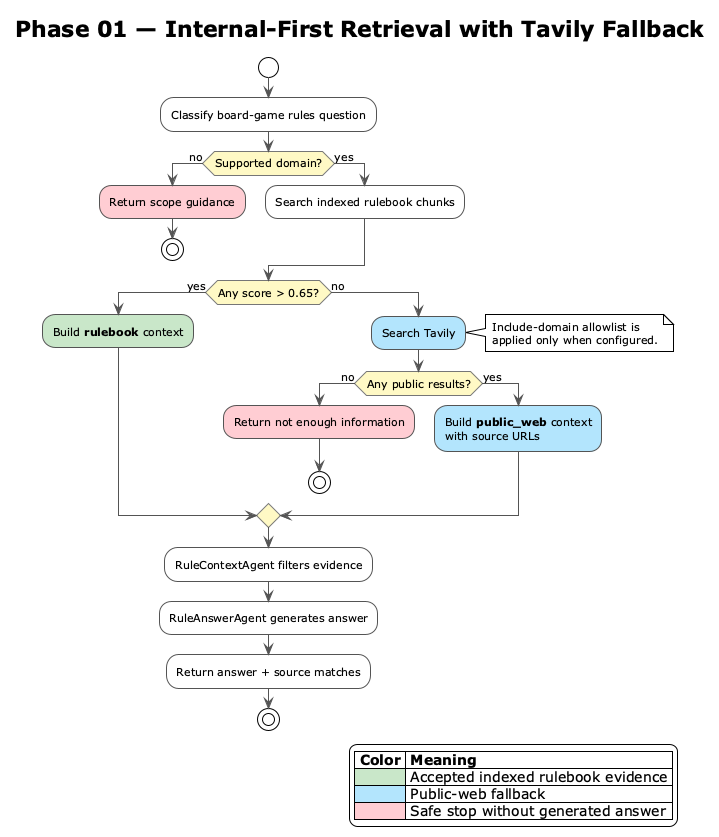

The diagram above was rendered by PlantUML. Its source (embedded in the PNG):
@startuml phase-01-high-level-flow
!theme plain
skinparam backgroundColor #FEFEFE
skinparam shadowing false
skinparam defaultFontSize 11
skinparam linetype polyline
skinparam nodesep 70
skinparam ranksep 55
skinparam activity {
  BackgroundColor #FFFFFF
  BorderColor #555555
  DiamondBackgroundColor #FFF9C4
  DiamondBorderColor #777777
  ArrowColor #555555
}

title Phase 01 — Internal-First Retrieval with Tavily Fallback

start
:Classify board-game rules question;

if (Supported domain?) then (no)
  :Return scope guidance; <<#FFCDD2>>
  stop
else (yes)
  :Search indexed rulebook chunks;
endif

if (Any score > 0.65?) then (yes)
  :Build **rulebook** context; <<#C8E6C9>>
else (no)
  :Search Tavily; <<#B3E5FC>>
  note right
    Include-domain allowlist is
    applied only when configured.
  end note

  if (Any public results?) then (no)
    :Return not enough information; <<#FFCDD2>>
    stop
  else (yes)
    :Build **public_web** context
    with source URLs; <<#B3E5FC>>
  endif
endif

:RuleContextAgent filters evidence;
:RuleAnswerAgent generates answer;
:Return answer + source matches;
stop

legend right
|= Color |= Meaning |
| <#C8E6C9> | Accepted indexed rulebook evidence |
| <#B3E5FC> | Public-web fallback |
| <#FFCDD2> | Safe stop without generated answer |
endlegend

@enduml